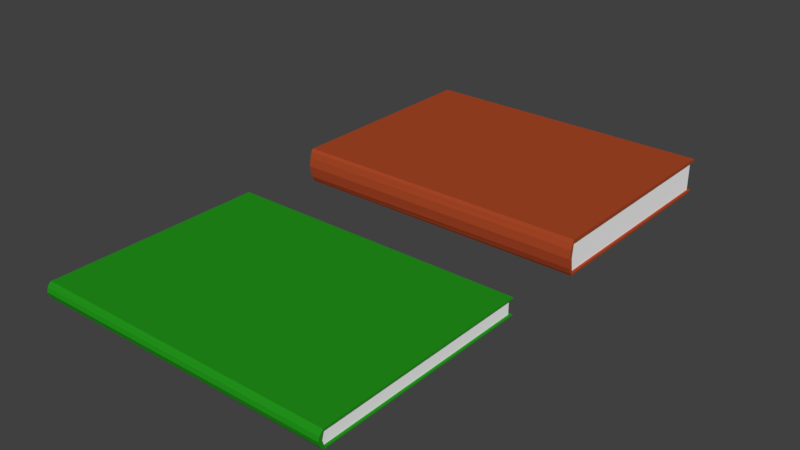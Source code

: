 # Source: books.blend  (saved by Blender 2.79.0; exported with 4.5.12 LTS)
import bpy
from mathutils import Matrix  # noqa: F401  (used for matrix-valued properties, if any)

bpy.ops.wm.read_factory_settings(use_empty=True)
scene = bpy.context.scene
scene.name = 'Scene'

# ---- collections
col_collection_1 = bpy.data.collections.new('Collection 1'); scene.collection.children.link(col_collection_1)

# ---- materials (node trees are filled in below, after node groups)
mat_material_001 = bpy.data.materials.new('Material.001')
mat_material_001.alpha_threshold = 0.0
mat_material_001.use_transparent_shadow = False
mat_material_001.diffuse_color = (1.0, 1.0, 1.0, 1.0)
mat_material_001.roughness = 0.5
mat_material_002 = bpy.data.materials.new('Material.002')
mat_material_002.alpha_threshold = 0.0
mat_material_002.use_transparent_shadow = False
mat_material_002.diffuse_color = (0.402, 0.06378, 0.0199, 1.0)
mat_material_002.roughness = 0.5
mat_material_003 = bpy.data.materials.new('Material.003')
mat_material_003.alpha_threshold = 0.0
mat_material_003.use_transparent_shadow = False
mat_material_003.diffuse_color = (0.0166, 0.2957, 0.01091, 1.0)
mat_material_003.roughness = 0.5

# ---- material node trees

# ---- world
world_world = bpy.data.worlds.new('World'); scene.world = world_world
world_world.color = (0.05088, 0.05088, 0.05088)
world_world.use_sun_shadow = False
world_world.sun_shadow_jitter_overblur = 0.0
world_world.cycles.sampling_method = 'MANUAL'

# ---- meshes
me_cube_002 = bpy.data.meshes.new('Cube.002')
me_cube_002.from_pydata([(-1.0, -1.0, -1.0), (-1.0, -1.0, 1.0), (-1.0, 1.0, -1.0), (-1.0, 1.0, 1.0), (1.0, -1.0, -1.0), (1.0, -1.0, 1.0), (1.0, 1.0, -1.0), (1.0, 1.0, 1.0), (1.0, -1.045, 0.02713), (-1.0, -1.045, -0.00927), (1.0, -1.035, 0.5051), (-1.0, -1.035, 0.4998), (-1.0, -1.027, -0.6616), (1.0, -1.033, -0.531), (1.0, 1.0, 0.8485), (1.0, 1.0, -0.8797), (1.0, -1.013, -0.8671), (1.0, -1.016, 0.7984), (-1.0, -1.019, 0.845), (-1.0, -1.013, -0.859), (-1.0, -0.9946, 0.845), (-1.0, 1.0, -0.808), (-1.0, 1.0, 0.7902), (-1.0, -0.9867, -0.859), (-1.0, -0.9946, 0.8443), (-1.0, -1.011, -0.008458), (-1.0, -0.9868, -0.8583), (-1.013, -1.019, 0.845), (-1.013, -1.0, 1.0), (-1.013, -1.027, -0.6616), (-1.013, -1.045, -0.00927), (-1.013, -1.035, 0.4998), (-1.013, -1.013, -0.859), (-1.013, -0.9946, 0.8443), (-1.013, -0.9868, -0.8583), (-1.013, 1.0, -1.0), (-1.013, -1.0, -1.0), (-1.013, -0.9946, 0.845), (-1.013, 1.0, 1.0), (-1.013, 1.0, -0.808), (-1.013, 1.0, 0.7902), (-1.013, -0.9867, -0.859), (-1.013, -1.011, -0.008458), (-1.0, 1.025, -1.0), (1.0, 1.025, -1.0), (-1.0, 1.025, 1.0), (1.0, 1.025, 1.0), (1.0, 1.025, -0.8797), (1.0, 1.025, 0.8485), (-1.013, 1.025, -1.0), (-1.0, 1.025, -0.808), (-1.0, 1.025, 0.7902), (-1.013, 1.025, 1.0), (-1.013, 1.025, -0.808), (-1.013, 1.025, 0.7902), (1.0, -0.9999, 0.7988), (1.0, -1.016, 0.02684), (1.0, -0.9952, -0.8672), (1.016, 1.0, -0.8797), (1.016, 1.0, -1.0), (1.016, -1.0, -1.0), (1.016, 1.0, 1.0), (1.016, -1.0, 1.0), (1.016, -1.013, -0.8671), (1.016, -1.035, 0.5051), (1.016, -1.045, 0.02713), (1.016, -1.016, 0.7984), (1.016, -1.033, -0.531), (1.016, 1.0, 0.8485), (1.016, -0.9952, -0.8672), (1.016, -0.9999, 0.7988), (1.016, 1.025, -0.8797), (1.016, 1.025, -1.0), (1.016, 1.025, 1.0), (1.016, 1.025, 0.8485), (1.016, -1.018, 0.02684), (1.016, -0.9998, 0.7996), (0.8621, -1.014, -0.8478), (1.0, 1.0, -0.0156), (-1.0, 1.0, -0.008902)], [], [(21, 2, 43, 50), (56, 55, 70, 75), (4, 16, 77, 19, 0), (2, 6, 4, 0), (7, 3, 1, 5), (9, 8, 10, 11), (11, 10, 17, 18), (12, 13, 8, 9), (14, 22, 51, 48), (15, 78, 56, 57), (16, 4, 60, 63), (15, 57, 69, 58), (38, 3, 45, 52), (11, 18, 27, 31), (9, 11, 31, 30), (19, 26, 23), (18, 1, 28, 27), (22, 24, 20), (23, 26, 21), (22, 3, 45, 51), (1, 3, 38, 28), (20, 24, 18), (36, 32, 41), (36, 41, 39, 35), (40, 37, 28, 38), (27, 28, 37), (33, 42, 31), (42, 34, 29), (18, 24, 33, 27), (22, 20, 37, 40), (19, 12, 29, 32), (0, 19, 32, 36), (26, 19, 32, 34), (23, 21, 39, 41), (24, 25, 42, 33), (2, 0, 36, 35), (20, 18, 27, 37), (12, 9, 30, 29), (19, 23, 41, 32), (25, 26, 34, 42), (43, 50, 47, 44), (48, 51, 45, 46), (45, 51, 54, 52), (50, 43, 49, 53), (39, 21, 50, 53), (21, 15, 47, 50), (6, 2, 43, 44), (35, 39, 53, 49), (3, 7, 46, 45), (40, 38, 52, 54), (7, 5, 62, 61), (17, 10, 64, 66), (2, 35, 49, 43), (22, 40, 54, 51), (6, 44, 72, 59), (59, 58, 69, 60), (63, 69, 67), (66, 70, 62), (58, 59, 72, 71), (61, 68, 74, 73), (65, 75, 64), (46, 7, 61, 73), (57, 56, 75, 69), (8, 13, 67, 65), (10, 8, 65, 64), (13, 16, 63, 67), (44, 47, 71, 72), (48, 46, 73, 74), (55, 14, 68, 70), (47, 15, 58, 71), (5, 17, 66, 62), (4, 6, 59, 60), (14, 48, 74, 68), (67, 75, 65), (64, 75, 70), (31, 42, 30), (29, 30, 42), (21, 79, 78, 15), (70, 66, 64), (68, 76, 70), (67, 69, 75), (31, 27, 33), (29, 34, 32), (19, 77, 16, 13, 12), (18, 17, 5, 1), (62, 70, 76, 68, 61), (60, 69, 63), (25, 79, 21, 26), (79, 25, 24, 22), (56, 78, 14, 55), (78, 79, 22, 14)])
me_cube_002.polygons.foreach_set('material_index', [2, 2, 2, 2, 2, 2, 2, 2, 2, 0, 2, 2, 2, 2, 2, 2, 2, 2, 2, 2, 2, 2, 2, 2, 2, 2, 2, 2, 2, 2, 2, 2, 2, 2, 2, 2, 2, 2, 2, 2, 2, 2, 2, 2, 2, 2, 2, 2, 2, 2, 2, 2, 2, 2, 2, 2, 2, 2, 2, 2, 2, 2, 2, 2, 2, 2, 2, 2, 2, 2, 2, 2, 2, 2, 2, 2, 2, 0, 2, 2, 2, 2, 2, 2, 2, 2, 2, 0, 0, 0, 0])
me_cube_002.materials.append(mat_material_001)
me_cube_002.materials.append(mat_material_002)
me_cube_002.materials.append(mat_material_003)
me_cube_002.use_remesh_preserve_volume = False
me_cube_002.use_remesh_preserve_attributes = False
me_cube_002.use_mirror_vertex_groups = False
me_cube_002.update()
me_cube_001 = bpy.data.meshes.new('Cube.001')
me_cube_001.from_pydata([(-1.0, -1.0, 1.0), (-1.0, 1.0, -1.0), (-1.0, 1.0, 1.0), (1.0, -1.0, -1.0), (1.0, -1.0, 1.0), (1.0, 1.0, -1.0), (1.0, 1.0, 1.0), (1.0, -1.045, 0.02713), (-1.0, -1.045, -0.00927), (1.0, -1.035, 0.5051), (-1.0, -1.035, 0.4998), (-1.0, -1.027, -0.6616), (1.0, -1.033, -0.531), (1.0, 1.0, 0.8485), (-1.0, 1.0, 0.7902), (1.0, 1.0, -0.8797), (1.0, -1.013, -0.8671), (1.0, -1.016, 0.7984), (-1.0, -1.019, 0.845), (-1.0, -1.013, -0.859), (-1.0, -1.0, -1.0), (-1.0, -0.9946, 0.845), (-1.0, 1.0, -0.808), (-1.0, -0.9867, -0.859), (-1.0, -0.9946, 0.8443), (-1.0, -1.011, -0.008458), (-1.0, -0.9868, -0.8583), (-1.013, -1.019, 0.845), (-1.013, -1.027, -0.6616), (-1.013, -1.045, -0.00927), (-1.013, -1.035, 0.4998), (-1.013, -1.013, -0.859), (-1.013, -0.9946, 0.8443), (-1.013, -0.9868, -0.8581), (-1.013, 1.0, -1.0), (-1.013, -1.0, -1.0), (-1.013, -0.9946, 0.845), (-1.013, -1.0, 1.0), (-1.013, 1.0, 1.0), (-1.013, 1.0, -0.808), (-1.013, 1.0, 0.7902), (-1.013, -0.9868, -0.859), (-1.013, -1.011, -0.008458), (-1.0, 1.025, -1.0), (1.0, 1.025, -1.0), (-1.0, 1.025, 1.0), (1.0, 1.025, 1.0), (1.0, 1.025, -0.8797), (1.0, 1.025, 0.8485), (-1.013, 1.025, -1.0), (-1.0, 1.025, -0.808), (-1.0, 1.025, 0.7902), (-1.013, 1.025, 1.0), (-1.013, 1.025, -0.808), (-1.013, 1.025, 0.7902), (1.016, -1.016, 0.02684), (1.0, -0.9999, 0.7988), (1.0, -1.016, 0.02684), (1.0, -0.9952, -0.8672), (1.016, 1.0, -0.8797), (1.016, 1.0, -1.0), (1.016, -1.0, -1.0), (1.016, 1.0, 1.0), (1.016, -1.0, 1.0), (1.016, -1.013, -0.8671), (1.016, -1.035, 0.5051), (1.016, -1.045, 0.02713), (1.016, -1.016, 0.7984), (1.016, -1.033, -0.531), (1.016, 1.0, 0.8485), (1.016, -0.9952, -0.8672), (1.016, -0.9999, 0.7988), (1.016, 1.025, -0.8797), (1.016, 1.025, -1.0), (1.016, 1.025, 1.0), (1.016, 1.025, 0.8485), (-0.6211, -1.012, -0.8567), (-1.0, 1.0, -0.008902), (1.0, 1.0, -0.0156)], [], [(22, 1, 43, 50), (57, 56, 71, 55), (3, 16, 76, 19, 20), (1, 5, 3, 20), (6, 2, 0, 4), (8, 7, 9, 10), (10, 9, 17, 18), (11, 12, 7, 8), (13, 14, 51, 48), (25, 77, 22, 26), (16, 3, 61, 64), (15, 58, 70, 59), (38, 2, 45, 52), (10, 18, 27, 30), (8, 10, 30, 29), (19, 26, 23), (18, 0, 37, 27), (14, 24, 21), (28, 29, 42), (23, 26, 22), (14, 2, 45, 51), (0, 2, 38, 37), (21, 24, 18), (35, 31, 41), (35, 41, 39, 34), (40, 36, 37, 38), (27, 37, 36), (32, 42, 30), (42, 33, 28), (18, 24, 32, 27), (14, 21, 36, 40), (19, 11, 28, 31), (20, 19, 31, 35), (26, 19, 31, 33), (23, 22, 39, 41), (24, 25, 42, 32), (1, 20, 35, 34), (21, 18, 27, 36), (11, 8, 29, 28), (19, 23, 41, 31), (25, 26, 33, 42), (43, 50, 47, 44), (48, 51, 45, 46), (45, 51, 54, 52), (50, 43, 49, 53), (39, 22, 50, 53), (22, 15, 47, 50), (5, 1, 43, 44), (34, 39, 53, 49), (2, 6, 46, 45), (40, 38, 52, 54), (6, 4, 63, 62), (17, 9, 65, 67), (1, 34, 49, 43), (14, 40, 54, 51), (5, 44, 73, 60), (30, 42, 29), (60, 59, 70, 61), (64, 70, 68), (67, 71, 63), (59, 60, 73, 72), (62, 69, 75, 74), (66, 55, 65), (46, 6, 62, 74), (58, 57, 55, 70), (7, 12, 68, 66), (9, 7, 66, 65), (12, 16, 64, 68), (44, 47, 72, 73), (48, 46, 74, 75), (56, 13, 69, 71), (47, 15, 59, 72), (4, 17, 67, 63), (3, 5, 60, 61), (13, 48, 75, 69), (22, 77, 78, 15), (65, 55, 71), (68, 55, 66), (30, 27, 32), (28, 33, 31), (18, 17, 4, 0), (71, 67, 65), (68, 70, 55), (19, 76, 16, 12, 11), (63, 71, 69, 62), (61, 70, 64), (15, 78, 57, 58), (78, 77, 14, 13), (57, 78, 13, 56), (77, 25, 24, 14)])
me_cube_001.polygons.foreach_set('material_index', [1, 1, 1, 1, 1, 1, 1, 1, 1, 0, 1, 1, 1, 1, 1, 1, 1, 1, 1, 1, 1, 1, 1, 1, 1, 1, 1, 1, 1, 1, 1, 1, 1, 1, 1, 1, 1, 1, 1, 1, 1, 1, 1, 1, 1, 1, 1, 1, 1, 1, 1, 1, 1, 1, 1, 1, 1, 1, 1, 1, 1, 1, 1, 1, 1, 1, 1, 1, 1, 1, 1, 1, 1, 1, 1, 0, 1, 1, 1, 1, 1, 1, 1, 1, 1, 1, 0, 0, 0, 0])
me_cube_001.materials.append(mat_material_001)
me_cube_001.materials.append(mat_material_002)
me_cube_001.use_remesh_preserve_volume = False
me_cube_001.use_remesh_preserve_attributes = False
me_cube_001.use_mirror_vertex_groups = False
me_cube_001.update()

# ---- objects
ob_cube_001 = bpy.data.objects.new('Cube.001', me_cube_002)
ob_cube = bpy.data.objects.new('Cube', me_cube_001)

# ---- transforms, parenting, visibility, modifiers, constraints
ob_cube_001.location = (0.0, 1.047, 0.1047)
ob_cube_001.scale = (0.9848, 0.7132, 0.05502)
ob_cube_001.lineart.crease_threshold = 0.0
ob_cube.location = (0.0, 3.072, 0.1483)
ob_cube.scale = (0.9848, 0.7132, 0.1151)
ob_cube.lineart.crease_threshold = 0.0

# ---- collection membership
col_collection_1.objects.link(ob_cube_001)
col_collection_1.objects.link(ob_cube)

# ---- scene / render settings (as saved in the file)
scene.frame_start = 1; scene.frame_end = 250; scene.frame_set(1)
scene.render.engine = 'BLENDER_EEVEE_NEXT'
scene.render.resolution_percentage = 50
scene.render.dither_intensity = 0.0
scene.cycles.use_denoising = False
scene.cycles.samples = 128
scene.cycles.sampling_pattern = 'TABULATED_SOBOL'
scene.cycles.use_adaptive_sampling = False
scene.cycles.use_light_tree = False
scene.cycles.blur_glossy = 0.0
scene.cycles.sample_clamp_indirect = 0.0
scene.view_settings.view_transform = 'Standard'
bpy.context.view_layer.update()

# ---- added for rendering (the .blend has no active camera and no usable light): camera, sun
cam_auto = bpy.data.cameras.new('AutoCamera')
cam_auto.lens = 50.0
cam_auto.sensor_width = 36.0
cam_auto.clip_end = 1000.0
ob_auto_camera = bpy.data.objects.new('AutoCamera', cam_auto)
scene.collection.objects.link(ob_auto_camera)
ob_auto_camera.location = (3.73796, -2.43167, 3.13752)
ob_auto_camera.rotation_euler = (1.09748, -7.21219e-08, 0.694738)
scene.camera = ob_auto_camera
light_auto_sun = bpy.data.lights.new('AutoSun', 'SUN')
light_auto_sun.energy = 3.0
light_auto_sun.angle = 0.0523599
ob_auto_sun = bpy.data.objects.new('AutoSun', light_auto_sun)
scene.collection.objects.link(ob_auto_sun)
ob_auto_sun.rotation_euler = (0.872665, 0.174533, 0.523599)
bpy.context.view_layer.update()
